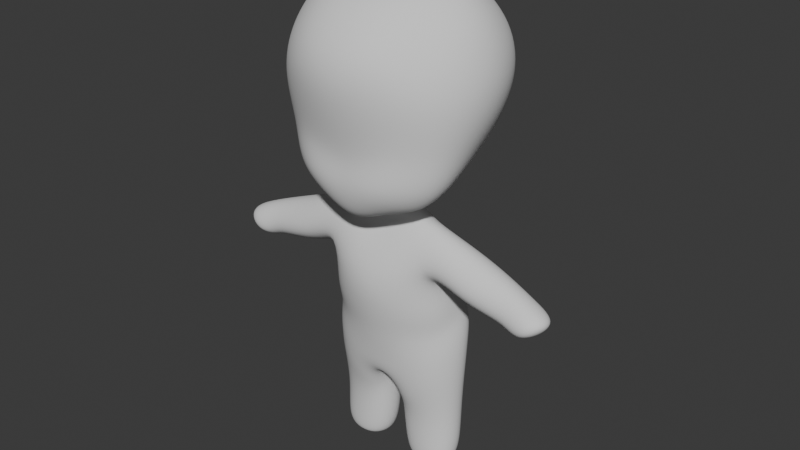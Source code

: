 # Source: chibi.blend  (saved by Blender 5.0.119; exported with 4.5.12 LTS)
import bpy
from mathutils import Matrix  # noqa: F401  (used for matrix-valued properties, if any)

bpy.ops.wm.read_factory_settings(use_empty=True)
scene = bpy.context.scene
scene.name = 'Scene'

# ---- collections
col_collection = bpy.data.collections.new('Collection'); scene.collection.children.link(col_collection)
col_reference = bpy.data.collections.new('Reference'); scene.collection.children.link(col_reference)

# ---- world
world_world = bpy.data.worlds.new('World'); scene.world = world_world
world_world.use_nodes = True; world_world.node_tree.nodes.clear()
_N = world_world.node_tree.nodes; _L = world_world.node_tree.links
n0 = _N.new('ShaderNodeOutputWorld'); n0.name = 'World Output'; n0.location = (200, 100)
n1 = _N.new('ShaderNodeBackground'); n1.name = 'Background'; n1.location = (-200, 100)
n1.inputs[0].default_value = (0.05088, 0.05088, 0.05088, 1.0)
_L.new(n1.outputs[0], n0.inputs[0])
n0.is_active_output = True
world_world.color = (0.05088, 0.05088, 0.05088)
world_world.sun_shadow_jitter_overblur = 0.0

# ---- meshes
me_cube_001 = bpy.data.meshes.new('Cube.001')
me_cube_001.from_pydata([(0.3232, -0.2356, 0.2204), (0.5203, -0.2364, 1.14), (0.2634, 0.06887, 0.3407), (0.4456, 0.3773, 1.151), (0.0, 0.1616, 0.2743), (0.0, 0.4315, 1.367), (0.0, -0.4129, 0.07988), (0.0, -0.5728, 1.193), (0.2448, 0.4404, 1.317), (0.3459, 0.1857, 0.4458), (0.3166, -0.09618, 0.2795), (0.5334, 0.03462, 1.375), (0.515, -0.2719, 0.3686), (0.2225, -0.3144, 0.1946), (0.1584, -0.006542, 0.2415), (0.2538, -0.5261, 1.19), (0.0, -0.07231, 1.569), (0.0, -0.2028, 0.228), (0.0, -0.4917, 0.3829), (0.0, 0.4962, 0.4831), (0.2471, -0.5022, 0.3938), (0.2734, -0.03352, 1.554), (0.0838, -0.05378, 0.2378), (0.4289, -0.00996, 0.4003), (0.1775, 0.4503, 0.4038), (0.4168, 0.3703, 0.5839), (0.5469, -0.2533, 0.5853), (0.0, -0.4455, 0.5053), (0.0, 0.5629, 0.7362), (0.2904, -0.4388, 0.5941), (0.5371, 0.002279, 0.5782), (0.1561, 0.5411, 0.6353), (0.5186, 0.4282, 0.9362), (0.5903, -0.3069, 0.8999), (0.0, -0.5802, 0.8645), (0.0, 0.6022, 1.047), (0.328, -0.4917, 0.8688), (0.7005, 0.06994, 0.9222), (0.245, 0.5661, 1.017), (0.107, 0.07892, 0.14), (0.0, 0.06601, 0.1358), (0.0, -0.116, 0.0948), (0.08672, -0.04107, 0.1278), (0.3918, 0.09579, -0.3196), (0.0, 0.2673, -0.3197), (0.0, -0.3389, -0.3974), (0.3968, -0.1773, -0.452), (0.5148, 0.1779, -0.5558), (0.0, 0.4443, -0.6605), (0.0, -0.2209, -0.7885), (0.4058, -0.1664, -0.7697), (0.3257, 0.02312, -0.2475), (0.0, -0.3537, -0.228), (0.3195, -0.2346, -0.08235), (0.0, 0.1896, -0.2722), (0.3425, 0.08171, -0.001962), (0.2852, -0.1065, 0.2128), (0.0, 0.1572, 2.357e-05), (0.0, -0.1772, -0.0088), (0.001424, 0.179, -0.8571), (0.0, 0.1671, -0.794), (0.0, -0.1651, -0.9065), (0.06119, -0.1654, -1.189), (0.422, 0.1914, -1.141), (0.4034, -0.07697, -1.205), (0.03873, 0.2007, -1.102), (0.0275, -0.1119, -1.17), (0.4175, 0.1896, -1.492), (0.4447, -0.09533, -1.49), (0.03838, 0.1752, -1.501), (0.05882, -0.1082, -1.48), (0.2915, 0.08821, -1.528), (0.3076, -0.05176, -1.517), (0.1528, 0.07128, -1.529), (0.1688, -0.06869, -1.517), (0.4037, -0.1258, -0.5889), (0.4082, 0.2285, -0.4064), (0.0, 0.3515, -0.4448), (0.0, -0.2991, -0.5663), (0.567, -0.2625, -0.2199), (0.5523, 0.0467, -0.3431), (0.5857, 0.1272, -0.04641), (0.6282, -0.1061, 0.03615), (0.8279, -0.2, -0.2587), (0.8196, -0.006617, -0.3437), (0.9087, 0.0666, -0.1584), (0.917, -0.1231, -0.07743), (0.9062, -0.2357, -0.3545), (0.9149, 0.0375, -0.372), (1.14, 0.04025, -0.2167), (1.131, -0.233, -0.1991)], [], [(38, 8, 3, 32), (37, 11, 1, 33), (22, 10, 0, 13), (21, 16, 7, 15), (36, 15, 7, 34), (13, 20, 18, 6), (0, 12, 20, 13), (33, 1, 15, 36), (11, 21, 15, 1), (3, 8, 21, 11), (8, 5, 16, 21), (17, 22, 13, 6), (22, 17, 41, 42), (14, 2, 10, 22), (10, 23, 12, 0), (2, 9, 23, 10), (32, 3, 11, 37), (14, 24, 9, 2), (4, 19, 24, 14), (35, 5, 8, 38), (19, 28, 31, 24), (9, 25, 30, 23), (12, 26, 29, 20), (20, 29, 27, 18), (23, 30, 26, 12), (24, 31, 25, 9), (28, 35, 38, 31), (25, 32, 37, 30), (26, 33, 36, 29), (29, 36, 34, 27), (30, 37, 33, 26), (31, 38, 32, 25), (53, 52, 45, 46), (4, 14, 39, 40), (14, 22, 42, 39), (76, 75, 50, 47), (51, 53, 46, 43), (54, 51, 43, 44), (50, 62, 66, 64), (77, 76, 47, 48), (75, 78, 49, 50), (57, 55, 51, 54), (51, 55, 81, 80), (56, 58, 52, 53), (42, 41, 58, 56), (39, 42, 56, 55), (40, 39, 55, 57), (60, 59, 62, 61), (48, 47, 59, 60), (50, 49, 61, 62), (65, 63, 67, 69), (47, 50, 64, 63), (62, 59, 65, 66), (59, 47, 63, 65), (68, 70, 74, 72), (66, 65, 69, 70), (64, 66, 70, 68), (63, 64, 68, 67), (71, 72, 74, 73), (67, 68, 72, 71), (69, 67, 71, 73), (70, 69, 73, 74), (46, 45, 78, 75), (44, 43, 76, 77), (43, 46, 75, 76), (82, 79, 83, 86), (53, 51, 80, 79), (55, 56, 82, 81), (56, 53, 79, 82), (84, 85, 89, 88), (79, 80, 84, 83), (81, 82, 86, 85), (80, 81, 85, 84), (89, 90, 87, 88), (86, 83, 87, 90), (83, 84, 88, 87), (85, 86, 90, 89)])
me_cube_001.polygons.foreach_set('use_smooth', [True] * 77)
_uv = me_cube_001.uv_layers.new(name='UVMap')
_uv.uv.foreach_set('vector', [0.5304, 0.4354, 0.6098, 0.436, 0.5945, 0.497, 0.5192, 0.4958, 0.5067, 0.6007, 0.5842, 0.5942, 0.5054, 0.7543, 0.4798, 0.749, 0.3116, 0.5564, 0.328, 0.61, 0.3359, 0.6828, 0.3095, 0.6744, 0.6663, 0.5879, 0.7477, 0.5883, 0.722, 0.8066, 0.6357, 0.8372, 0.4871, 0.8168, 0.5159, 0.8146, 0.5263, 0.875, 0.4968, 0.8762, 0.3153, 0.8423, 0.3926, 0.8241, 0.4001, 0.8802, 0.3257, 0.8908, 0.3359, 0.6828, 0.3953, 0.7317, 0.3926, 0.8241, 0.3153, 0.8423, 0.4798, 0.749, 0.5054, 0.7543, 0.5159, 0.8146, 0.4871, 0.8168, 0.5842, 0.5942, 0.6663, 0.5879, 0.6357, 0.8372, 0.5054, 0.7543, 0.5945, 0.497, 0.6723, 0.4985, 0.6663, 0.5879, 0.5842, 0.5942, 0.6723, 0.4985, 0.75, 0.5, 0.7477, 0.5883, 0.6663, 0.5879, 0.25, 0.5516, 0.3116, 0.5564, 0.3095, 0.6744, 0.25, 0.6732, 0.3116, 0.5564, 0.25, 0.5516, 0.25, 0.5516, 0.3095, 0.5496, 0.3162, 0.5238, 0.3691, 0.4935, 0.328, 0.61, 0.3116, 0.5564, 0.328, 0.61, 0.3964, 0.6099, 0.3953, 0.7317, 0.3359, 0.6828, 0.3691, 0.4935, 0.4122, 0.4941, 0.3964, 0.6099, 0.328, 0.61, 0.5192, 0.4958, 0.5945, 0.497, 0.5842, 0.5942, 0.5067, 0.6007, 0.3462, 0.4465, 0.4175, 0.4346, 0.4122, 0.4941, 0.3691, 0.4935, 0.3491, 0.38, 0.4228, 0.375, 0.4175, 0.4346, 0.3462, 0.4465, 0.5415, 0.375, 0.625, 0.375, 0.6098, 0.436, 0.5304, 0.4354, 0.4228, 0.375, 0.4442, 0.375, 0.4379, 0.4347, 0.4175, 0.4346, 0.4122, 0.4941, 0.4315, 0.4944, 0.4163, 0.6083, 0.3964, 0.6099, 0.3953, 0.7317, 0.407, 0.7341, 0.4118, 0.8226, 0.3926, 0.8241, 0.3926, 0.8241, 0.4118, 0.8226, 0.4198, 0.8794, 0.4001, 0.8802, 0.3964, 0.6099, 0.4163, 0.6083, 0.407, 0.7341, 0.3953, 0.7317, 0.4175, 0.4346, 0.4379, 0.4347, 0.4315, 0.4944, 0.4122, 0.4941, 0.4442, 0.375, 0.5415, 0.375, 0.5304, 0.4354, 0.4379, 0.4347, 0.4315, 0.4944, 0.5192, 0.4958, 0.5067, 0.6007, 0.4163, 0.6083, 0.407, 0.7341, 0.4798, 0.749, 0.4871, 0.8168, 0.4118, 0.8226, 0.4118, 0.8226, 0.4871, 0.8168, 0.4968, 0.8762, 0.4198, 0.8794, 0.4163, 0.6083, 0.5067, 0.6007, 0.4798, 0.749, 0.407, 0.7341, 0.4379, 0.4347, 0.5304, 0.4354, 0.5192, 0.4958, 0.4315, 0.4944, 0.3095, 0.5493, 0.2498, 0.5516, 0.2494, 0.5516, 0.3095, 0.5488, 0.3491, 0.38, 0.3462, 0.4465, 0.3432, 0.4406, 0.3491, 0.38, 0.3162, 0.5238, 0.3116, 0.5564, 0.3095, 0.5496, 0.3095, 0.5277, 0.3095, 0.5277, 0.3095, 0.5491, 0.3095, 0.5491, 0.3095, 0.5277, 0.3095, 0.5277, 0.3095, 0.5493, 0.3095, 0.5488, 0.3095, 0.5277, 0.3491, 0.38, 0.3432, 0.4406, 0.3432, 0.4406, 0.3491, 0.38, 0.3095, 0.5491, 0.7853, 0.4117, 0.3925, 0.5289, 0.3095, 0.5496, 0.3491, 0.38, 0.3432, 0.4406, 0.3432, 0.4406, 0.3491, 0.38, 0.3095, 0.5491, 0.2497, 0.5516, 0.25, 0.5516, 0.3095, 0.5491, 0.3491, 0.38, 0.3432, 0.4406, 0.3432, 0.4406, 0.3491, 0.38, 0.3432, 0.4406, 0.3432, 0.4406, 0.3432, 0.4406, 0.3432, 0.4406, 0.3095, 0.5496, 0.25, 0.5516, 0.2498, 0.5516, 0.3095, 0.5493, 0.3095, 0.5496, 0.25, 0.5516, 0.25, 0.5516, 0.3095, 0.5496, 0.3095, 0.5277, 0.3095, 0.5496, 0.3095, 0.5496, 0.3095, 0.5277, 0.3491, 0.38, 0.3432, 0.4406, 0.3432, 0.4406, 0.3491, 0.38, 0.1845, 0.5396, 0.2634, 0.5224, 0.7853, 0.4117, 0.25, 0.5516, 0.3491, 0.38, 0.3432, 0.4406, 0.348, 0.3919, 0.3491, 0.38, 0.3095, 0.5491, 0.25, 0.5516, 0.25, 0.5516, 0.7853, 0.4117, 0.3456, 0.4159, 0.3432, 0.4406, 0.3432, 0.4406, 0.3456, 0.4159, 0.3095, 0.5277, 0.3095, 0.5491, 0.3095, 0.5496, 0.3095, 0.5277, 0.7853, 0.4117, 0.2634, 0.5224, 0.2968, 0.5272, 0.3925, 0.5289, 0.348, 0.3919, 0.3432, 0.4406, 0.3432, 0.4406, 0.3456, 0.4159, 0.3095, 0.5496, 0.2938, 0.5501, 0.2938, 0.5501, 0.3095, 0.5496, 0.3925, 0.5289, 0.2968, 0.5272, 0.2782, 0.5288, 0.2938, 0.5501, 0.3095, 0.5496, 0.3925, 0.5289, 0.2938, 0.5501, 0.3095, 0.5496, 0.3095, 0.5277, 0.3095, 0.5496, 0.3095, 0.5496, 0.3095, 0.5277, 0.3095, 0.5277, 0.3095, 0.5496, 0.2938, 0.5501, 0.2853, 0.5287, 0.3095, 0.5277, 0.3095, 0.5496, 0.3095, 0.5496, 0.3095, 0.5277, 0.3456, 0.4159, 0.3432, 0.4406, 0.3432, 0.4406, 0.3456, 0.4159, 0.2938, 0.5501, 0.2782, 0.5288, 0.2853, 0.5287, 0.2938, 0.5501, 0.3095, 0.5488, 0.2494, 0.5516, 0.2497, 0.5516, 0.3095, 0.5491, 0.3491, 0.38, 0.3432, 0.4406, 0.3432, 0.4406, 0.3491, 0.38, 0.3095, 0.5277, 0.3095, 0.5488, 0.3095, 0.5491, 0.3095, 0.5277, 0.3095, 0.5496, 0.3095, 0.5493, 0.3095, 0.5493, 0.3095, 0.5496, 0.3095, 0.5493, 0.3095, 0.5277, 0.3095, 0.5277, 0.3095, 0.5493, 0.3095, 0.5277, 0.3095, 0.5496, 0.3095, 0.5496, 0.3095, 0.5277, 0.3095, 0.5496, 0.3095, 0.5493, 0.3095, 0.5493, 0.3095, 0.5496, 0.3432, 0.4406, 0.3432, 0.4406, 0.3432, 0.4406, 0.3432, 0.4406, 0.3095, 0.5493, 0.3095, 0.5277, 0.3095, 0.5277, 0.3095, 0.5493, 0.3095, 0.5277, 0.3095, 0.5496, 0.3095, 0.5496, 0.3095, 0.5277, 0.3432, 0.4406, 0.3432, 0.4406, 0.3432, 0.4406, 0.3432, 0.4406, 0.3095, 0.5277, 0.3095, 0.5496, 0.3095, 0.5493, 0.3095, 0.5277, 0.3095, 0.5496, 0.3095, 0.5493, 0.3095, 0.5493, 0.3095, 0.5496, 0.3095, 0.5493, 0.3095, 0.5277, 0.3095, 0.5277, 0.3095, 0.5493, 0.3095, 0.5277, 0.3095, 0.5496, 0.3095, 0.5496, 0.3095, 0.5277])
me_cube_001.update()

# ---- objects
ob_cube = bpy.data.objects.new('Cube', me_cube_001)
ob_front = bpy.data.objects.new('Front', None)
ob_right = bpy.data.objects.new('Right', None)

# ---- transforms, parenting, visibility, modifiers, constraints
ob_cube.location = (0.0, 0.0, 0.0)
_m = ob_cube.modifiers.new('Mirror', 'MIRROR')
_m.use_clip = True
_m.merge_threshold = 0.0001
_m = ob_cube.modifiers.new('Subdivision', 'SUBSURF')
_m.levels = 3
_m.render_levels = 3
_m.show_only_control_edges = False
ob_front.location = (1.274, 2.709, 0.0)
ob_front.rotation_euler = (1.571, -0.0, -0.0)
ob_front.empty_display_type = 'IMAGE'
ob_front.empty_display_size = 5.0
ob_front.empty_image_depth = 'BACK'
ob_front.show_empty_image_perspective = False
ob_front.use_empty_image_alpha = True
ob_front.empty_image_side = 'FRONT'
ob_front.color = (1.0, 1.0, 1.0, 0.2)
ob_right.location = (-2.922, -1.79, 0.0)
ob_right.rotation_euler = (1.571, -0.0, 1.571)
ob_right.empty_display_type = 'IMAGE'
ob_right.empty_display_size = 5.0
ob_right.empty_image_depth = 'BACK'
ob_right.show_empty_image_perspective = False
ob_right.use_empty_image_alpha = True
ob_right.empty_image_side = 'FRONT'
ob_right.color = (1.0, 1.0, 1.0, 0.2)

# ---- collection membership
col_collection.objects.link(ob_cube)
col_reference.objects.link(ob_front)
col_reference.objects.link(ob_right)

# ---- scene / render settings (as saved in the file)
scene.frame_start = 1; scene.frame_end = 250; scene.frame_set(235)
scene.render.engine = 'BLENDER_EEVEE_NEXT'
scene.render.bake_bias = 0.0
scene.render.bake_samples = 0
bpy.context.view_layer.update()

# ---- added for rendering (the .blend has no active camera and no usable light): camera, sun
cam_auto = bpy.data.cameras.new('AutoCamera')
cam_auto.lens = 50.0
cam_auto.sensor_width = 36.0
cam_auto.clip_end = 1000.0
ob_auto_camera = bpy.data.objects.new('AutoCamera', cam_auto)
scene.collection.objects.link(ob_auto_camera)
ob_auto_camera.location = (3.53579, -4.23068, 2.80397)
ob_auto_camera.rotation_euler = (1.09748, -7.21219e-08, 0.694738)
scene.camera = ob_auto_camera
light_auto_sun = bpy.data.lights.new('AutoSun', 'SUN')
light_auto_sun.energy = 3.0
light_auto_sun.angle = 0.0523599
ob_auto_sun = bpy.data.objects.new('AutoSun', light_auto_sun)
scene.collection.objects.link(ob_auto_sun)
ob_auto_sun.rotation_euler = (0.872665, 0.174533, 0.523599)
bpy.context.view_layer.update()
